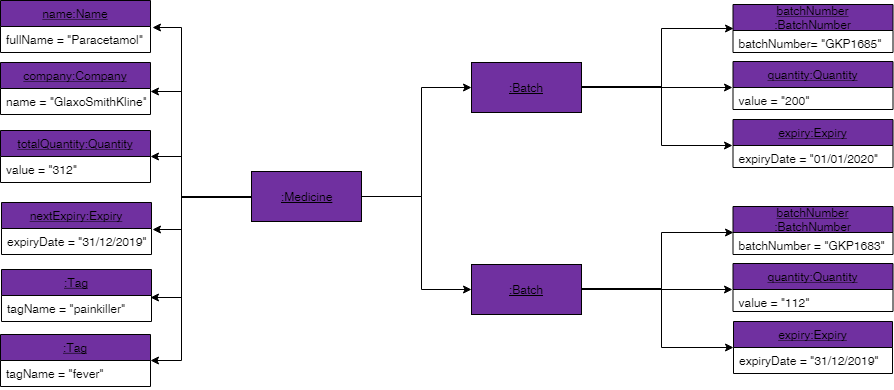

The diagram above was exported from draw.io. Its source (the exported page's mxGraphModel, read from the mxfile embedded in the PNG):
<mxGraphModel dx="840" dy="1572" grid="1" gridSize="10" guides="1" tooltips="1" connect="1" arrows="1" fold="1" page="1" pageScale="1" pageWidth="827" pageHeight="1169" math="0" shadow="0">
  <root>
    <mxCell id="0" />
    <mxCell id="1" parent="0" />
    <mxCell id="a3Si2oXmn1Ti8UzQZNa0-1" value="&lt;u&gt;:Medicine&lt;/u&gt;" style="html=1;fillColor=#7030A0;" vertex="1" parent="1">
      <mxGeometry x="270" y="145" width="110" height="50" as="geometry" />
    </mxCell>
    <mxCell id="a3Si2oXmn1Ti8UzQZNa0-29" value="name:Name" style="swimlane;fontStyle=4;childLayout=stackLayout;horizontal=1;startSize=26;fillColor=#7030A0;horizontalStack=0;resizeParent=1;resizeParentMax=0;resizeLast=0;collapsible=1;marginBottom=0;labelBackgroundColor=#7030A0;fontColor=#000000;" vertex="1" parent="1">
      <mxGeometry x="19" y="-26" width="150" height="52" as="geometry" />
    </mxCell>
    <mxCell id="a3Si2oXmn1Ti8UzQZNa0-30" value="fullName = &quot;Paracetamol&quot;" style="text;strokeColor=none;fillColor=none;align=left;verticalAlign=top;spacingLeft=4;spacingRight=4;overflow=hidden;rotatable=0;points=[[0,0.5],[1,0.5]];portConstraint=eastwest;" vertex="1" parent="a3Si2oXmn1Ti8UzQZNa0-29">
      <mxGeometry y="26" width="150" height="26" as="geometry" />
    </mxCell>
    <mxCell id="a3Si2oXmn1Ti8UzQZNa0-36" value="company:Company" style="swimlane;fontStyle=4;childLayout=stackLayout;horizontal=1;startSize=26;fillColor=#7030A0;horizontalStack=0;resizeParent=1;resizeParentMax=0;resizeLast=0;collapsible=1;marginBottom=0;" vertex="1" parent="1">
      <mxGeometry x="19" y="36" width="150" height="52" as="geometry" />
    </mxCell>
    <mxCell id="a3Si2oXmn1Ti8UzQZNa0-37" value="name = &quot;GlaxoSmithKline&quot;" style="text;strokeColor=none;fillColor=none;align=left;verticalAlign=top;spacingLeft=4;spacingRight=4;overflow=hidden;rotatable=0;points=[[0,0.5],[1,0.5]];portConstraint=eastwest;" vertex="1" parent="a3Si2oXmn1Ti8UzQZNa0-36">
      <mxGeometry y="26" width="150" height="26" as="geometry" />
    </mxCell>
    <mxCell id="a3Si2oXmn1Ti8UzQZNa0-38" value="totalQuantity:Quantity" style="swimlane;fontStyle=4;childLayout=stackLayout;horizontal=1;startSize=26;fillColor=#7030A0;horizontalStack=0;resizeParent=1;resizeParentMax=0;resizeLast=0;collapsible=1;marginBottom=0;" vertex="1" parent="1">
      <mxGeometry x="19" y="104" width="150" height="52" as="geometry" />
    </mxCell>
    <mxCell id="a3Si2oXmn1Ti8UzQZNa0-39" value="value = &quot;312&quot; &#10;&#10;" style="text;strokeColor=none;fillColor=none;align=left;verticalAlign=top;spacingLeft=4;spacingRight=4;overflow=hidden;rotatable=0;points=[[0,0.5],[1,0.5]];portConstraint=eastwest;" vertex="1" parent="a3Si2oXmn1Ti8UzQZNa0-38">
      <mxGeometry y="26" width="150" height="26" as="geometry" />
    </mxCell>
    <mxCell id="a3Si2oXmn1Ti8UzQZNa0-40" value="nextExpiry:Expiry" style="swimlane;fontStyle=4;childLayout=stackLayout;horizontal=1;startSize=26;fillColor=#7030A0;horizontalStack=0;resizeParent=1;resizeParentMax=0;resizeLast=0;collapsible=1;marginBottom=0;" vertex="1" parent="1">
      <mxGeometry x="20" y="176" width="150" height="52" as="geometry" />
    </mxCell>
    <mxCell id="a3Si2oXmn1Ti8UzQZNa0-41" value="expiryDate = &quot;31/12/2019&quot;" style="text;strokeColor=none;fillColor=none;align=left;verticalAlign=top;spacingLeft=4;spacingRight=4;overflow=hidden;rotatable=0;points=[[0,0.5],[1,0.5]];portConstraint=eastwest;" vertex="1" parent="a3Si2oXmn1Ti8UzQZNa0-40">
      <mxGeometry y="26" width="150" height="26" as="geometry" />
    </mxCell>
    <mxCell id="a3Si2oXmn1Ti8UzQZNa0-47" value="&lt;u&gt;:Batch&lt;/u&gt;" style="html=1;fillColor=#7030A0;" vertex="1" parent="1">
      <mxGeometry x="490" y="36" width="110" height="50" as="geometry" />
    </mxCell>
    <mxCell id="a3Si2oXmn1Ti8UzQZNa0-51" style="edgeStyle=orthogonalEdgeStyle;rounded=0;orthogonalLoop=1;jettySize=auto;html=1;exitX=1;exitY=0.5;exitDx=0;exitDy=0;entryX=0;entryY=0.5;entryDx=0;entryDy=0;" edge="1" parent="1" source="a3Si2oXmn1Ti8UzQZNa0-47" target="a3Si2oXmn1Ti8UzQZNa0-52">
      <mxGeometry relative="1" as="geometry">
        <mxPoint x="630" y="97" as="sourcePoint" />
        <mxPoint x="710" y="28.428571428571445" as="targetPoint" />
        <Array as="points">
          <mxPoint x="680" y="61" />
          <mxPoint x="680" y="2" />
        </Array>
      </mxGeometry>
    </mxCell>
    <mxCell id="a3Si2oXmn1Ti8UzQZNa0-52" value="batchNumber&#10;:BatchNumber" style="swimlane;fontStyle=4;childLayout=stackLayout;horizontal=1;startSize=26;fillColor=#7030A0;horizontalStack=0;resizeParent=1;resizeParentMax=0;resizeLast=0;collapsible=1;marginBottom=0;" vertex="1" parent="1">
      <mxGeometry x="751.5" y="-22" width="160" height="48" as="geometry" />
    </mxCell>
    <mxCell id="a3Si2oXmn1Ti8UzQZNa0-53" value="batchNumber= &quot;GKP1685&quot;&#10;" style="text;strokeColor=none;fillColor=none;align=left;verticalAlign=top;spacingLeft=4;spacingRight=4;overflow=hidden;rotatable=0;points=[[0,0.5],[1,0.5]];portConstraint=eastwest;" vertex="1" parent="a3Si2oXmn1Ti8UzQZNa0-52">
      <mxGeometry y="26" width="160" height="22" as="geometry" />
    </mxCell>
    <mxCell id="a3Si2oXmn1Ti8UzQZNa0-54" value="quantity:Quantity" style="swimlane;fontStyle=4;childLayout=stackLayout;horizontal=1;startSize=26;fillColor=#7030A0;horizontalStack=0;resizeParent=1;resizeParentMax=0;resizeLast=0;collapsible=1;marginBottom=0;" vertex="1" parent="1">
      <mxGeometry x="751.5" y="35" width="160" height="48" as="geometry" />
    </mxCell>
    <mxCell id="a3Si2oXmn1Ti8UzQZNa0-55" value="value = &quot;200&quot; &#10;" style="text;strokeColor=none;fillColor=none;align=left;verticalAlign=top;spacingLeft=4;spacingRight=4;overflow=hidden;rotatable=0;points=[[0,0.5],[1,0.5]];portConstraint=eastwest;" vertex="1" parent="a3Si2oXmn1Ti8UzQZNa0-54">
      <mxGeometry y="26" width="160" height="22" as="geometry" />
    </mxCell>
    <mxCell id="a3Si2oXmn1Ti8UzQZNa0-56" value="expiry:Expiry" style="swimlane;fontStyle=4;childLayout=stackLayout;horizontal=1;startSize=26;fillColor=#7030A0;horizontalStack=0;resizeParent=1;resizeParentMax=0;resizeLast=0;collapsible=1;marginBottom=0;" vertex="1" parent="1">
      <mxGeometry x="751.5" y="93" width="160" height="48" as="geometry" />
    </mxCell>
    <mxCell id="a3Si2oXmn1Ti8UzQZNa0-57" value="expiryDate = &quot;01/01/2020&quot;" style="text;strokeColor=none;fillColor=none;align=left;verticalAlign=top;spacingLeft=4;spacingRight=4;overflow=hidden;rotatable=0;points=[[0,0.5],[1,0.5]];portConstraint=eastwest;" vertex="1" parent="a3Si2oXmn1Ti8UzQZNa0-56">
      <mxGeometry y="26" width="160" height="22" as="geometry" />
    </mxCell>
    <mxCell id="a3Si2oXmn1Ti8UzQZNa0-64" style="edgeStyle=orthogonalEdgeStyle;rounded=0;orthogonalLoop=1;jettySize=auto;html=1;exitX=1;exitY=0.5;exitDx=0;exitDy=0;" edge="1" parent="1">
      <mxGeometry relative="1" as="geometry">
        <mxPoint x="599.8103448275863" y="61.068965517241395" as="sourcePoint" />
        <mxPoint x="751" y="61" as="targetPoint" />
        <Array as="points">
          <mxPoint x="751" y="61" />
        </Array>
      </mxGeometry>
    </mxCell>
    <mxCell id="a3Si2oXmn1Ti8UzQZNa0-65" style="edgeStyle=orthogonalEdgeStyle;rounded=0;orthogonalLoop=1;jettySize=auto;html=1;entryX=-0.001;entryY=-0.004;entryDx=0;entryDy=0;entryPerimeter=0;" edge="1" parent="1" target="a3Si2oXmn1Ti8UzQZNa0-57">
      <mxGeometry relative="1" as="geometry">
        <mxPoint x="600" y="60" as="sourcePoint" />
        <mxPoint x="750.844827586207" y="4.5344827586206975" as="targetPoint" />
        <Array as="points">
          <mxPoint x="680" y="60" />
          <mxPoint x="680" y="119" />
        </Array>
      </mxGeometry>
    </mxCell>
    <mxCell id="a3Si2oXmn1Ti8UzQZNa0-70" value="&lt;u&gt;:Batch&lt;/u&gt;" style="html=1;fillColor=#7030A0;" vertex="1" parent="1">
      <mxGeometry x="490" y="238" width="110" height="50" as="geometry" />
    </mxCell>
    <mxCell id="a3Si2oXmn1Ti8UzQZNa0-71" style="edgeStyle=orthogonalEdgeStyle;rounded=0;orthogonalLoop=1;jettySize=auto;html=1;exitX=1;exitY=0.5;exitDx=0;exitDy=0;entryX=0;entryY=0.55;entryDx=0;entryDy=0;entryPerimeter=0;" edge="1" parent="1" source="a3Si2oXmn1Ti8UzQZNa0-70" target="a3Si2oXmn1Ti8UzQZNa0-72">
      <mxGeometry relative="1" as="geometry">
        <mxPoint x="630" y="299" as="sourcePoint" />
        <mxPoint x="710" y="230.42857142857144" as="targetPoint" />
        <Array as="points">
          <mxPoint x="600" y="262" />
          <mxPoint x="680" y="262" />
          <mxPoint x="680" y="206" />
        </Array>
      </mxGeometry>
    </mxCell>
    <mxCell id="a3Si2oXmn1Ti8UzQZNa0-72" value="batchNumber&#10;:BatchNumber" style="swimlane;fontStyle=4;childLayout=stackLayout;horizontal=1;startSize=26;fillColor=#7030A0;horizontalStack=0;resizeParent=1;resizeParentMax=0;resizeLast=0;collapsible=1;marginBottom=0;" vertex="1" parent="1">
      <mxGeometry x="751.5" y="180" width="160" height="48" as="geometry" />
    </mxCell>
    <mxCell id="a3Si2oXmn1Ti8UzQZNa0-73" value="batchNumber = &quot;GKP1683&quot;&#10;" style="text;strokeColor=none;fillColor=none;align=left;verticalAlign=top;spacingLeft=4;spacingRight=4;overflow=hidden;rotatable=0;points=[[0,0.5],[1,0.5]];portConstraint=eastwest;" vertex="1" parent="a3Si2oXmn1Ti8UzQZNa0-72">
      <mxGeometry y="26" width="160" height="22" as="geometry" />
    </mxCell>
    <mxCell id="a3Si2oXmn1Ti8UzQZNa0-74" value="quantity:Quantity" style="swimlane;fontStyle=4;childLayout=stackLayout;horizontal=1;startSize=26;fillColor=#7030A0;horizontalStack=0;resizeParent=1;resizeParentMax=0;resizeLast=0;collapsible=1;marginBottom=0;" vertex="1" parent="1">
      <mxGeometry x="751.5" y="237" width="160" height="48" as="geometry" />
    </mxCell>
    <mxCell id="a3Si2oXmn1Ti8UzQZNa0-75" value="value = &quot;112&quot; &#10;" style="text;strokeColor=none;fillColor=none;align=left;verticalAlign=top;spacingLeft=4;spacingRight=4;overflow=hidden;rotatable=0;points=[[0,0.5],[1,0.5]];portConstraint=eastwest;" vertex="1" parent="a3Si2oXmn1Ti8UzQZNa0-74">
      <mxGeometry y="26" width="160" height="22" as="geometry" />
    </mxCell>
    <mxCell id="a3Si2oXmn1Ti8UzQZNa0-76" value="expiry:Expiry" style="swimlane;fontStyle=4;childLayout=stackLayout;horizontal=1;startSize=26;fillColor=#7030A0;horizontalStack=0;resizeParent=1;resizeParentMax=0;resizeLast=0;collapsible=1;marginBottom=0;" vertex="1" parent="1">
      <mxGeometry x="752" y="295" width="159" height="52" as="geometry" />
    </mxCell>
    <mxCell id="a3Si2oXmn1Ti8UzQZNa0-77" value="expiryDate = &quot;31/12/2019&quot;" style="text;strokeColor=none;fillColor=none;align=left;verticalAlign=top;spacingLeft=4;spacingRight=4;overflow=hidden;rotatable=0;points=[[0,0.5],[1,0.5]];portConstraint=eastwest;" vertex="1" parent="a3Si2oXmn1Ti8UzQZNa0-76">
      <mxGeometry y="26" width="159" height="26" as="geometry" />
    </mxCell>
    <mxCell id="a3Si2oXmn1Ti8UzQZNa0-78" style="edgeStyle=orthogonalEdgeStyle;rounded=0;orthogonalLoop=1;jettySize=auto;html=1;exitX=1;exitY=0.5;exitDx=0;exitDy=0;" edge="1" parent="1">
      <mxGeometry relative="1" as="geometry">
        <mxPoint x="600.2352941176471" y="262.52941176470586" as="sourcePoint" />
        <mxPoint x="750.8235294117646" y="262.52941176470586" as="targetPoint" />
        <Array as="points">
          <mxPoint x="751" y="263" />
        </Array>
      </mxGeometry>
    </mxCell>
    <mxCell id="a3Si2oXmn1Ti8UzQZNa0-79" style="edgeStyle=orthogonalEdgeStyle;rounded=0;orthogonalLoop=1;jettySize=auto;html=1;entryX=0;entryY=0.5;entryDx=0;entryDy=0;" edge="1" parent="1" target="a3Si2oXmn1Ti8UzQZNa0-76">
      <mxGeometry relative="1" as="geometry">
        <mxPoint x="600.2352941176471" y="262.52941176470586" as="sourcePoint" />
        <mxPoint x="750.844827586207" y="206.5344827586207" as="targetPoint" />
        <Array as="points">
          <mxPoint x="600" y="262" />
          <mxPoint x="680" y="262" />
          <mxPoint x="680" y="321" />
        </Array>
      </mxGeometry>
    </mxCell>
    <mxCell id="a3Si2oXmn1Ti8UzQZNa0-86" style="edgeStyle=orthogonalEdgeStyle;rounded=0;orthogonalLoop=1;jettySize=auto;html=1;entryX=0;entryY=0.5;entryDx=0;entryDy=0;" edge="1" parent="1" target="a3Si2oXmn1Ti8UzQZNa0-70">
      <mxGeometry relative="1" as="geometry">
        <mxPoint x="380" y="170" as="sourcePoint" />
        <mxPoint x="541.6666666666667" y="228.16666666666674" as="targetPoint" />
        <Array as="points">
          <mxPoint x="390" y="170" />
          <mxPoint x="440" y="170" />
          <mxPoint x="440" y="263" />
        </Array>
      </mxGeometry>
    </mxCell>
    <mxCell id="a3Si2oXmn1Ti8UzQZNa0-91" style="edgeStyle=orthogonalEdgeStyle;rounded=0;orthogonalLoop=1;jettySize=auto;html=1;entryX=0;entryY=0.5;entryDx=0;entryDy=0;exitX=1;exitY=0.5;exitDx=0;exitDy=0;" edge="1" parent="1" source="a3Si2oXmn1Ti8UzQZNa0-1" target="a3Si2oXmn1Ti8UzQZNa0-47">
      <mxGeometry relative="1" as="geometry">
        <mxPoint x="380" y="57.16666666666674" as="sourcePoint" />
        <mxPoint x="480" y="151.33333333333348" as="targetPoint" />
        <Array as="points">
          <mxPoint x="440" y="170" />
          <mxPoint x="440" y="61" />
        </Array>
      </mxGeometry>
    </mxCell>
    <mxCell id="a3Si2oXmn1Ti8UzQZNa0-93" style="edgeStyle=orthogonalEdgeStyle;rounded=0;orthogonalLoop=1;jettySize=auto;html=1;entryX=1.007;entryY=0.051;entryDx=0;entryDy=0;exitX=0;exitY=0.5;exitDx=0;exitDy=0;entryPerimeter=0;" edge="1" parent="1" source="a3Si2oXmn1Ti8UzQZNa0-1" target="a3Si2oXmn1Ti8UzQZNa0-41">
      <mxGeometry relative="1" as="geometry">
        <mxPoint x="250" y="164.21428571428578" as="sourcePoint" />
        <mxPoint x="150" y="274.2142857142858" as="targetPoint" />
        <Array as="points">
          <mxPoint x="200" y="170" />
          <mxPoint x="200" y="203" />
        </Array>
      </mxGeometry>
    </mxCell>
    <mxCell id="a3Si2oXmn1Ti8UzQZNa0-94" style="edgeStyle=orthogonalEdgeStyle;rounded=0;orthogonalLoop=1;jettySize=auto;html=1;exitX=0.002;exitY=0.514;exitDx=0;exitDy=0;entryX=1;entryY=0.5;entryDx=0;entryDy=0;exitPerimeter=0;" edge="1" parent="1" source="a3Si2oXmn1Ti8UzQZNa0-1" target="a3Si2oXmn1Ti8UzQZNa0-38">
      <mxGeometry relative="1" as="geometry">
        <mxPoint x="279" y="169" as="sourcePoint" />
        <mxPoint x="170" y="190" as="targetPoint" />
        <Array as="points">
          <mxPoint x="200" y="171" />
          <mxPoint x="200" y="130" />
        </Array>
      </mxGeometry>
    </mxCell>
    <mxCell id="a3Si2oXmn1Ti8UzQZNa0-95" style="edgeStyle=orthogonalEdgeStyle;rounded=0;orthogonalLoop=1;jettySize=auto;html=1;entryX=1.002;entryY=0.115;entryDx=0;entryDy=0;entryPerimeter=0;" edge="1" parent="1" target="a3Si2oXmn1Ti8UzQZNa0-37">
      <mxGeometry relative="1" as="geometry">
        <mxPoint x="270" y="170" as="sourcePoint" />
        <mxPoint x="170" y="196" as="targetPoint" />
        <Array as="points">
          <mxPoint x="200" y="170" />
          <mxPoint x="200" y="65" />
        </Array>
      </mxGeometry>
    </mxCell>
    <mxCell id="a3Si2oXmn1Ti8UzQZNa0-96" style="edgeStyle=orthogonalEdgeStyle;rounded=0;orthogonalLoop=1;jettySize=auto;html=1;entryX=1.012;entryY=0.033;entryDx=0;entryDy=0;entryPerimeter=0;" edge="1" parent="1" target="a3Si2oXmn1Ti8UzQZNa0-30">
      <mxGeometry relative="1" as="geometry">
        <mxPoint x="270" y="170" as="sourcePoint" />
        <mxPoint x="170" y="50" as="targetPoint" />
        <Array as="points">
          <mxPoint x="200" y="170" />
          <mxPoint x="200" y="1" />
        </Array>
      </mxGeometry>
    </mxCell>
    <mxCell id="a3Si2oXmn1Ti8UzQZNa0-99" style="edgeStyle=orthogonalEdgeStyle;rounded=0;orthogonalLoop=1;jettySize=auto;html=1;entryX=0.994;entryY=0.062;entryDx=0;entryDy=0;entryPerimeter=0;" edge="1" parent="1" target="a3Si2oXmn1Ti8UzQZNa0-101">
      <mxGeometry relative="1" as="geometry">
        <mxPoint x="260" y="170" as="sourcePoint" />
        <mxPoint x="180" y="330" as="targetPoint" />
        <Array as="points">
          <mxPoint x="200" y="170" />
          <mxPoint x="200" y="271" />
        </Array>
      </mxGeometry>
    </mxCell>
    <mxCell id="a3Si2oXmn1Ti8UzQZNa0-100" value=":Tag" style="swimlane;fontStyle=4;childLayout=stackLayout;horizontal=1;startSize=26;fillColor=#7030A0;horizontalStack=0;resizeParent=1;resizeParentMax=0;resizeLast=0;collapsible=1;marginBottom=0;" vertex="1" parent="1">
      <mxGeometry x="20" y="243" width="150" height="52" as="geometry" />
    </mxCell>
    <mxCell id="a3Si2oXmn1Ti8UzQZNa0-101" value="tagName = &quot;painkiller&quot;" style="text;strokeColor=none;fillColor=none;align=left;verticalAlign=top;spacingLeft=4;spacingRight=4;overflow=hidden;rotatable=0;points=[[0,0.5],[1,0.5]];portConstraint=eastwest;" vertex="1" parent="a3Si2oXmn1Ti8UzQZNa0-100">
      <mxGeometry y="26" width="150" height="26" as="geometry" />
    </mxCell>
    <mxCell id="a3Si2oXmn1Ti8UzQZNa0-104" style="edgeStyle=orthogonalEdgeStyle;rounded=0;orthogonalLoop=1;jettySize=auto;html=1;entryX=1.003;entryY=-0.006;entryDx=0;entryDy=0;entryPerimeter=0;" edge="1" parent="1" target="a3Si2oXmn1Ti8UzQZNa0-109">
      <mxGeometry relative="1" as="geometry">
        <mxPoint x="270" y="170" as="sourcePoint" />
        <mxPoint x="180" y="360" as="targetPoint" />
        <Array as="points">
          <mxPoint x="200" y="170" />
          <mxPoint x="200" y="334" />
        </Array>
      </mxGeometry>
    </mxCell>
    <mxCell id="a3Si2oXmn1Ti8UzQZNa0-108" value=":Tag" style="swimlane;fontStyle=4;childLayout=stackLayout;horizontal=1;startSize=26;fillColor=#7030A0;horizontalStack=0;resizeParent=1;resizeParentMax=0;resizeLast=0;collapsible=1;marginBottom=0;" vertex="1" parent="1">
      <mxGeometry x="19" y="308" width="150" height="52" as="geometry" />
    </mxCell>
    <mxCell id="a3Si2oXmn1Ti8UzQZNa0-109" value="tagName = &quot;fever&quot;" style="text;strokeColor=none;fillColor=none;align=left;verticalAlign=top;spacingLeft=4;spacingRight=4;overflow=hidden;rotatable=0;points=[[0,0.5],[1,0.5]];portConstraint=eastwest;" vertex="1" parent="a3Si2oXmn1Ti8UzQZNa0-108">
      <mxGeometry y="26" width="150" height="26" as="geometry" />
    </mxCell>
  </root>
</mxGraphModel>